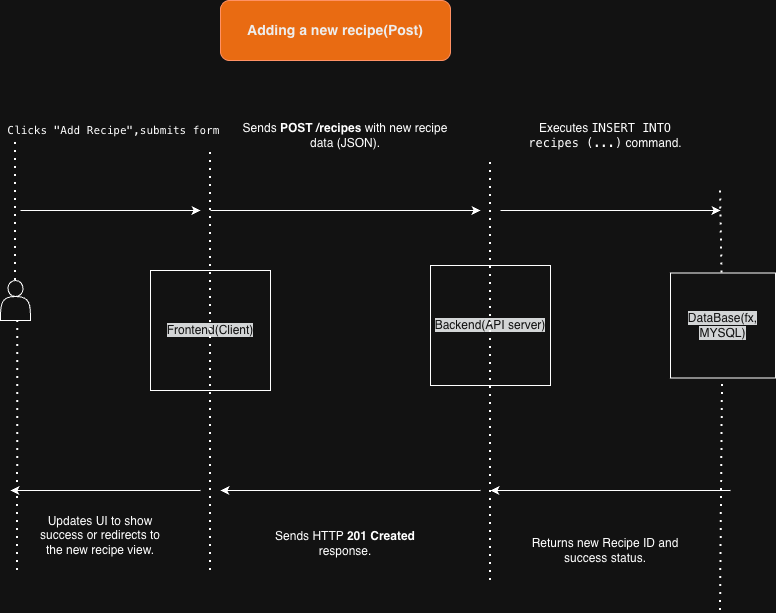

The diagram above was exported from draw.io. Its source (the exported page's mxGraphModel, read from the mxfile embedded in the PNG):
<mxGraphModel dx="946" dy="610" grid="1" gridSize="10" guides="1" tooltips="1" connect="1" arrows="1" fold="1" page="1" pageScale="1" pageWidth="850" pageHeight="1100" math="0" shadow="0">
  <root>
    <mxCell id="0" />
    <mxCell id="1" parent="0" />
    <mxCell id="Lb69MQDVWXC4qgLWRz-X-23" parent="1" style="rounded=1;whiteSpace=wrap;html=1;fillColor=#fa6800;fontColor=#000000;strokeColor=#C73500;" value="&lt;b&gt;&lt;font style=&quot;font-size: 14px;&quot;&gt;Adding a new recipe(Post)&lt;/font&gt;&lt;/b&gt;" vertex="1">
      <mxGeometry height="60" width="230" x="760" y="440" as="geometry" />
    </mxCell>
    <mxCell id="Lb69MQDVWXC4qgLWRz-X-24" parent="1" style="whiteSpace=wrap;html=1;aspect=fixed;" value="&lt;meta charset=&quot;utf-8&quot;&gt;&lt;span style=&quot;color: rgb(255, 255, 255); font-family: Helvetica; font-size: 12px; font-style: normal; font-variant-ligatures: normal; font-variant-caps: normal; font-weight: 400; letter-spacing: normal; orphans: 2; text-align: center; text-indent: 0px; text-transform: none; widows: 2; word-spacing: 0px; -webkit-text-stroke-width: 0px; caret-color: rgba(0, 0, 0, 0); white-space: normal; background-color: rgb(27, 29, 30); text-decoration-thickness: initial; text-decoration-style: initial; text-decoration-color: initial; display: inline !important; float: none;&quot;&gt;Frontend(Client)&lt;/span&gt;" vertex="1">
      <mxGeometry height="120" width="120" x="690" y="710" as="geometry" />
    </mxCell>
    <mxCell id="Lb69MQDVWXC4qgLWRz-X-25" parent="1" style="whiteSpace=wrap;html=1;aspect=fixed;" value="&lt;meta charset=&quot;utf-8&quot;&gt;&lt;span style=&quot;color: rgb(255, 255, 255); font-family: Helvetica; font-size: 12px; font-style: normal; font-variant-ligatures: normal; font-variant-caps: normal; font-weight: 400; letter-spacing: normal; orphans: 2; text-align: center; text-indent: 0px; text-transform: none; widows: 2; word-spacing: 0px; -webkit-text-stroke-width: 0px; caret-color: rgba(0, 0, 0, 0); white-space: normal; background-color: rgb(27, 29, 30); text-decoration-thickness: initial; text-decoration-style: initial; text-decoration-color: initial; display: inline !important; float: none;&quot;&gt;Backend(API server)&lt;/span&gt;" vertex="1">
      <mxGeometry height="120" width="120" x="970" y="705" as="geometry" />
    </mxCell>
    <mxCell id="Lb69MQDVWXC4qgLWRz-X-26" edge="1" parent="1" style="endArrow=none;dashed=1;html=1;dashPattern=1 3;strokeWidth=2;rounded=0;" value="">
      <mxGeometry height="50" relative="1" width="50" as="geometry">
        <mxPoint x="750" y="1010" as="sourcePoint" />
        <mxPoint x="750" y="590" as="targetPoint" />
      </mxGeometry>
    </mxCell>
    <mxCell id="Lb69MQDVWXC4qgLWRz-X-27" edge="1" parent="1" style="endArrow=none;dashed=1;html=1;dashPattern=1 3;strokeWidth=2;rounded=0;" value="">
      <mxGeometry height="50" relative="1" width="50" as="geometry">
        <mxPoint x="1030" y="1020" as="sourcePoint" />
        <mxPoint x="1030" y="600" as="targetPoint" />
      </mxGeometry>
    </mxCell>
    <mxCell id="Lb69MQDVWXC4qgLWRz-X-28" edge="1" parent="1" source="Lb69MQDVWXC4qgLWRz-X-45" style="endArrow=none;dashed=1;html=1;dashPattern=1 3;strokeWidth=2;rounded=0;" value="">
      <mxGeometry height="50" relative="1" width="50" as="geometry">
        <mxPoint x="1270" y="1050" as="sourcePoint" />
        <mxPoint x="1260" y="630" as="targetPoint" />
      </mxGeometry>
    </mxCell>
    <mxCell id="Lb69MQDVWXC4qgLWRz-X-29" edge="1" parent="1" style="endArrow=classic;html=1;rounded=0;" value="">
      <mxGeometry height="50" relative="1" width="50" as="geometry">
        <mxPoint x="750" y="650" as="sourcePoint" />
        <mxPoint x="1020" y="650" as="targetPoint" />
      </mxGeometry>
    </mxCell>
    <mxCell id="Lb69MQDVWXC4qgLWRz-X-30" parent="1" style="text;html=1;whiteSpace=wrap;strokeColor=none;fillColor=none;align=center;verticalAlign=middle;rounded=0;" value="&lt;p data-pm-slice=&quot;1 1 [&amp;quot;table&amp;quot;,{},&amp;quot;table_row&amp;quot;,{},&amp;quot;table_cell&amp;quot;,{&amp;quot;colspan&amp;quot;:1,&amp;quot;rowspan&amp;quot;:1,&amp;quot;colwidth&amp;quot;:null}]&quot;&gt;Sends HTTP &lt;strong&gt;201 Created&lt;/strong&gt; response.&lt;/p&gt;" vertex="1">
      <mxGeometry height="45" width="190" x="790" y="960" as="geometry" />
    </mxCell>
    <mxCell id="Lb69MQDVWXC4qgLWRz-X-31" parent="1" style="text;html=1;whiteSpace=wrap;strokeColor=none;fillColor=none;align=center;verticalAlign=middle;rounded=0;" value="&lt;p data-pm-slice=&quot;1 1 [&amp;quot;table&amp;quot;,{},&amp;quot;table_row&amp;quot;,{},&amp;quot;table_cell&amp;quot;,{&amp;quot;colspan&amp;quot;:1,&amp;quot;rowspan&amp;quot;:1,&amp;quot;colwidth&amp;quot;:null}]&quot;&gt;Executes &lt;code&gt;INSERT INTO recipes (...)&lt;/code&gt; command.&lt;/p&gt;" vertex="1">
      <mxGeometry height="70" width="180" x="1055" y="540" as="geometry" />
    </mxCell>
    <mxCell id="Lb69MQDVWXC4qgLWRz-X-32" edge="1" parent="1" style="endArrow=classic;html=1;rounded=0;" value="">
      <mxGeometry height="50" relative="1" width="50" as="geometry">
        <mxPoint x="1040" y="650" as="sourcePoint" />
        <mxPoint x="1260" y="650" as="targetPoint" />
      </mxGeometry>
    </mxCell>
    <mxCell id="Lb69MQDVWXC4qgLWRz-X-33" edge="1" parent="1" style="endArrow=classic;html=1;rounded=0;" value="">
      <mxGeometry height="50" relative="1" width="50" as="geometry">
        <mxPoint x="1270" y="930" as="sourcePoint" />
        <mxPoint x="1030" y="930" as="targetPoint" />
      </mxGeometry>
    </mxCell>
    <mxCell id="Lb69MQDVWXC4qgLWRz-X-34" parent="1" style="text;html=1;whiteSpace=wrap;strokeColor=none;fillColor=none;align=center;verticalAlign=middle;rounded=0;" value="&lt;p data-pm-slice=&quot;1 1 [&amp;quot;table&amp;quot;,{},&amp;quot;table_row&amp;quot;,{},&amp;quot;table_cell&amp;quot;,{&amp;quot;colspan&amp;quot;:1,&amp;quot;rowspan&amp;quot;:1,&amp;quot;colwidth&amp;quot;:null}]&quot;&gt;Returns new Recipe ID and success status.&lt;/p&gt;" vertex="1">
      <mxGeometry height="40" width="150" x="1070" y="970" as="geometry" />
    </mxCell>
    <mxCell id="Lb69MQDVWXC4qgLWRz-X-35" edge="1" parent="1" style="endArrow=classic;html=1;rounded=0;" value="">
      <mxGeometry height="50" relative="1" width="50" as="geometry">
        <mxPoint x="1020" y="930" as="sourcePoint" />
        <mxPoint x="760" y="930" as="targetPoint" />
      </mxGeometry>
    </mxCell>
    <mxCell id="Lb69MQDVWXC4qgLWRz-X-36" edge="1" parent="1" source="Lb69MQDVWXC4qgLWRz-X-43" style="endArrow=none;dashed=1;html=1;dashPattern=1 3;strokeWidth=2;rounded=0;" value="">
      <mxGeometry height="50" relative="1" width="50" as="geometry">
        <mxPoint x="550" y="1010" as="sourcePoint" />
        <mxPoint x="555" y="580" as="targetPoint" />
      </mxGeometry>
    </mxCell>
    <mxCell id="Lb69MQDVWXC4qgLWRz-X-37" edge="1" parent="1" style="endArrow=classic;html=1;rounded=0;" value="">
      <mxGeometry height="50" relative="1" width="50" as="geometry">
        <mxPoint x="560" y="650" as="sourcePoint" />
        <mxPoint x="740" y="650" as="targetPoint" />
      </mxGeometry>
    </mxCell>
    <mxCell id="Lb69MQDVWXC4qgLWRz-X-38" parent="1" style="text;html=1;whiteSpace=wrap;strokeColor=none;fillColor=none;align=center;verticalAlign=middle;rounded=0;" value="&lt;pre&gt;&lt;div&gt;&lt;font style=&quot;font-size: 11px;&quot;&gt; Clicks &quot;Add Recipe&quot;,submits form&lt;/font&gt;&lt;/div&gt;&lt;/pre&gt;" vertex="1">
      <mxGeometry height="40" width="220" x="540" y="550" as="geometry" />
    </mxCell>
    <mxCell id="Lb69MQDVWXC4qgLWRz-X-39" edge="1" parent="1" style="endArrow=classic;html=1;rounded=0;" value="">
      <mxGeometry height="50" relative="1" width="50" as="geometry">
        <mxPoint x="740" y="930" as="sourcePoint" />
        <mxPoint x="550" y="930" as="targetPoint" />
      </mxGeometry>
    </mxCell>
    <mxCell id="Lb69MQDVWXC4qgLWRz-X-40" parent="1" style="text;html=1;whiteSpace=wrap;strokeColor=none;fillColor=none;align=center;verticalAlign=middle;rounded=0;" value="&lt;p data-pm-slice=&quot;1 1 [&amp;quot;table&amp;quot;,{},&amp;quot;table_row&amp;quot;,{},&amp;quot;table_cell&amp;quot;,{&amp;quot;colspan&amp;quot;:1,&amp;quot;rowspan&amp;quot;:1,&amp;quot;colwidth&amp;quot;:null}]&quot;&gt;Updates UI to show success or redirects to the new recipe view.&lt;/p&gt;" vertex="1">
      <mxGeometry height="50" width="140" x="570" y="950" as="geometry" />
    </mxCell>
    <mxCell id="Lb69MQDVWXC4qgLWRz-X-41" parent="1" style="text;html=1;whiteSpace=wrap;strokeColor=none;fillColor=none;align=center;verticalAlign=middle;rounded=0;" value="&lt;p data-pm-slice=&quot;1 1 [&amp;quot;table&amp;quot;,{},&amp;quot;table_row&amp;quot;,{},&amp;quot;table_cell&amp;quot;,{&amp;quot;colspan&amp;quot;:1,&amp;quot;rowspan&amp;quot;:1,&amp;quot;colwidth&amp;quot;:null}]&quot;&gt;Sends &lt;strong&gt;POST /recipes&lt;/strong&gt; with new recipe data (JSON).&lt;/p&gt;" vertex="1">
      <mxGeometry height="50" width="210" x="780" y="550" as="geometry" />
    </mxCell>
    <mxCell id="Lb69MQDVWXC4qgLWRz-X-42" edge="1" parent="1" style="endArrow=none;dashed=1;html=1;dashPattern=1 3;strokeWidth=2;rounded=0;" value="">
      <mxGeometry height="50" relative="1" width="50" as="geometry">
        <mxPoint x="557" y="1010" as="sourcePoint" />
        <mxPoint x="557.3196296296296" y="760" as="targetPoint" />
      </mxGeometry>
    </mxCell>
    <mxCell id="Lb69MQDVWXC4qgLWRz-X-43" parent="1" style="shape=actor;whiteSpace=wrap;html=1;" value="" vertex="1">
      <mxGeometry height="40" width="30" x="540" y="720" as="geometry" />
    </mxCell>
    <mxCell id="Lb69MQDVWXC4qgLWRz-X-44" edge="1" parent="1" style="endArrow=none;dashed=1;html=1;dashPattern=1 3;strokeWidth=2;rounded=0;" target="Lb69MQDVWXC4qgLWRz-X-45" value="">
      <mxGeometry height="50" relative="1" width="50" as="geometry">
        <mxPoint x="1260" y="1050" as="sourcePoint" />
        <mxPoint x="1270" y="620" as="targetPoint" />
      </mxGeometry>
    </mxCell>
    <mxCell id="Lb69MQDVWXC4qgLWRz-X-45" parent="1" style="whiteSpace=wrap;html=1;aspect=fixed;" value="&lt;meta charset=&quot;utf-8&quot;&gt;&lt;span style=&quot;color: rgb(255, 255, 255); font-family: Helvetica; font-size: 12px; font-style: normal; font-variant-ligatures: normal; font-variant-caps: normal; font-weight: 400; letter-spacing: normal; orphans: 2; text-align: center; text-indent: 0px; text-transform: none; widows: 2; word-spacing: 0px; -webkit-text-stroke-width: 0px; caret-color: rgba(0, 0, 0, 0); white-space: normal; background-color: rgb(27, 29, 30); text-decoration-thickness: initial; text-decoration-style: initial; text-decoration-color: initial; display: inline !important; float: none;&quot;&gt;DataBase(fx, MYSQL)&lt;/span&gt;" vertex="1">
      <mxGeometry height="105" width="105" x="1210" y="712.5" as="geometry" />
    </mxCell>
  </root>
</mxGraphModel>